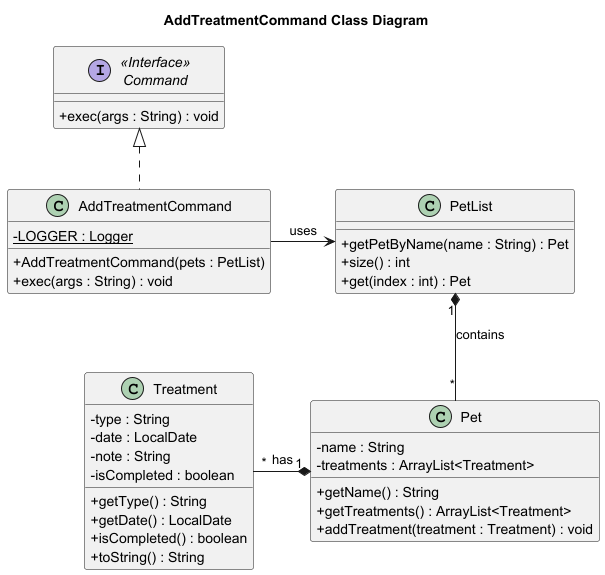

The diagram above was rendered by PlantUML. Its source (embedded in the PNG):
@startuml
skinparam classAttributeIconSize 0
title AddTreatmentCommand Class Diagram

class AddTreatmentCommand {
    - {static} LOGGER : Logger
    + AddTreatmentCommand(pets : PetList)
    + exec(args : String) : void
}

interface "<<Interface>>\nCommand" as Command {
    + exec(args : String) : void
}

class PetList {
    + getPetByName(name : String) : Pet
    + size() : int
    + get(index : int) : Pet
}

class Pet {
    - name : String
    - treatments : ArrayList<Treatment>
    + getName() : String
    + getTreatments() : ArrayList<Treatment>
    + addTreatment(treatment : Treatment) : void
}

class Treatment {
    - type : String
    - date : LocalDate
    - note : String
    - isCompleted : boolean
    + getType() : String
    + getDate() : LocalDate
    + isCompleted() : boolean
    + toString() : String
}

Command <|.. AddTreatmentCommand
AddTreatmentCommand -right-> PetList : uses
PetList "1" *-- "*" Pet : contains
Pet "1" *-left- "*" Treatment : has

@enduml